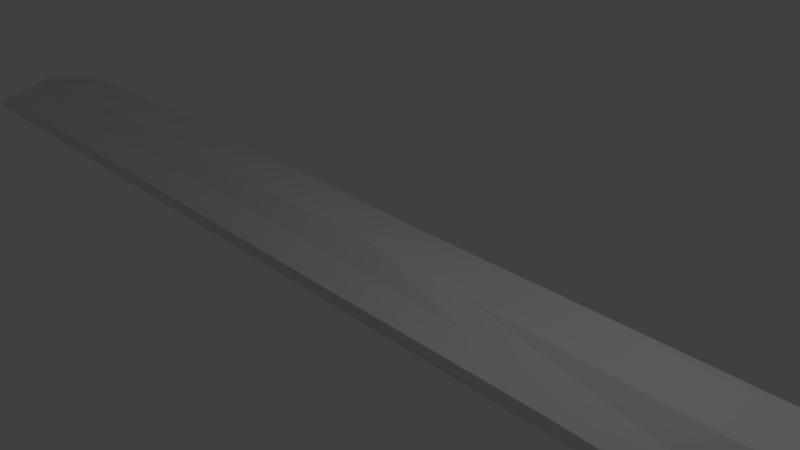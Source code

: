 # Source: untitled.blend  (saved by Blender 2.79.0; exported with 4.5.12 LTS)
import bpy
from mathutils import Matrix  # noqa: F401  (used for matrix-valued properties, if any)

bpy.ops.wm.read_factory_settings(use_empty=True)
scene = bpy.context.scene
scene.name = 'Scene'

# ---- collections
col_collection_1 = bpy.data.collections.new('Collection 1'); scene.collection.children.link(col_collection_1)

# ---- materials (node trees are filled in below, after node groups)
mat_material = bpy.data.materials.new('Material')
mat_material.alpha_threshold = 0.0
mat_material.use_transparent_shadow = False
mat_material.roughness = 0.5
mat_material.line_color = (0.0, 0.0, 0.0, 1.0)

# ---- material node trees

# ---- world
world_world = bpy.data.worlds.new('World'); scene.world = world_world
world_world.color = (0.05088, 0.05088, 0.05088)
world_world.use_sun_shadow = False
world_world.sun_shadow_jitter_overblur = 0.0
world_world.cycles.sampling_method = 'MANUAL'

# ---- cameras
cam_camera = bpy.data.cameras.new('Camera')
cam_camera.clip_end = 100.0
cam_camera.lens = 35.0
cam_camera.sensor_width = 32.0
cam_camera.sensor_height = 18.0
cam_camera.ortho_scale = 7.314
cam_camera.dof.focus_distance = 0.0
cam_camera.dof.aperture_fstop = 128.0

# ---- lights
light_lamp = bpy.data.lights.new('Lamp', 'POINT')
light_lamp.transmission_factor = 0.0
light_lamp.cutoff_distance = 30.0
light_lamp.energy = 100.0
light_lamp.shadow_buffer_clip_start = 1.001
light_lamp.shadow_soft_size = 0.1
light_lamp.shadow_maximum_resolution = 0.006
light_lamp.use_absolute_resolution = True

# ---- meshes
me_cube = bpy.data.meshes.new('Cube')
me_cube.from_pydata([(1.0, 1.0, -1.0), (1.0, -1.0, -1.0), (-1.0, -1.0, -1.0), (-1.0, 1.0, -1.0), (0.9872, 0.7088, 0.6167), (1.002, -0.6309, -0.04614), (-1.001, -0.3387, 0.2764), (-1.002, 0.3463, 0.6018), (1.0, -5.96e-08, -1.0), (1.788e-07, 1.0, -1.0), (1.0, 1.0, 0.0), (0.0, -1.0, -1.0), (1.001, -0.8471, -0.5686), (-1.0, 2.98e-07, -1.0), (-1.0, -0.9283, -0.2661), (-1.0, 1.0, 0.0), (1.0, 0.006321, 0.5848), (-0.008185, 0.405, 0.5418), (-0.001302, -0.4226, 0.1717), (-1.0, 1.788e-07, 1.0), (2.384e-07, 1.0, 0.0), (-1.0, 2.384e-07, 0.0), (-2.98e-07, -1.0, 0.0), (1.0, -2.98e-07, 0.0), (-1.49e-07, -1.788e-07, 1.0), (5.96e-08, 1.192e-07, -1.0), (0.1803, 0.001139, 0.3976), (0.518, -0.1916, 1.08), (0.3675, -0.9439, -0.2088), (0.3022, -0.9539, -0.1717), (0.4767, -0.5218, 0.06794), (0.2151, -0.4676, 0.1247), (0.3579, -1.0, -1.0), (0.6529, 1.0, 0.0), (0.2205, 1.0, 0.0), (0.6296, 0.5997, 0.5898), (0.1922, 0.4619, 0.04335), (0.6604, 1.0, -1.0), (0.2241, 1.0, -1.0), (-0.3629, 0.384, 0.8729), (-0.4604, 0.3783, 0.8788), (-0.7959, 0.5308, 0.899), (-0.8262, 0.3567, 0.9008), (-0.8082, 1.102e-07, 1.057), (-0.524, 8.596e-09, 1.057), (-0.3038, 1.0, -0.6903), (-0.4086, 1.0, -0.6903), (-0.7465, 1.0, -0.6903), (-0.3115, 1.0, 0.3097), (-0.4111, 1.0, 0.3097), (-0.7495, 1.0, 0.3097), (-0.8096, 1.0, 0.3097), (-0.8372, 0.7741, 0.5166), (-0.4802, 0.2603, 1.013), (-0.6749, 0.2902, 1.082)], [], [(25, 11, 2, 13), (24, 44, 43, 19, 6, 18), (23, 16, 5, 12), (22, 18, 6, 14), (21, 19, 7, 15), (20, 9, 45, 48), (17, 20, 48, 39), (4, 10, 33, 35), (10, 0, 37, 33), (13, 21, 15, 3), (2, 14, 21, 13), (14, 6, 19, 21), (11, 22, 14, 2), (1, 12, 28, 32), (12, 5, 30, 28), (8, 23, 12, 1), (0, 10, 23, 8), (10, 4, 16, 23), (16, 27, 30, 5), (4, 35, 27, 16), (17, 39, 53, 44, 24), (9, 25, 13, 3, 47, 46, 45), (0, 8, 25, 9, 38, 37), (8, 1, 32, 11, 25), (27, 35, 36, 26), (26, 36, 17, 24), (32, 29, 22, 11), (29, 32, 28), (35, 33, 34, 36), (36, 34, 20, 17), (28, 30, 31, 29), (29, 31, 18, 22), (30, 27, 26, 31), (31, 26, 24, 18), (33, 37, 38, 34), (34, 38, 9, 20), (48, 45, 46, 49), (49, 46, 47, 50), (50, 47, 51), (51, 47, 3, 15), (39, 48, 49, 40), (40, 49, 50, 41), (41, 50, 51, 52, 42), (42, 52, 51, 15, 7), (44, 53, 54), (54, 53, 40, 41), (41, 42, 43, 54), (42, 7, 19, 43), (43, 44, 54), (40, 53, 39)])
_uv = me_cube.uv_layers.new(name='UVMap')
_uv.uv.foreach_set('vector', [0.1762, 0.8238, 0.07934, 0.9031, 0.0001008, 0.8063, 0.09692, 0.727, 0.3302, 0.349, 0.3154, 0.3778, 0.3074, 0.3934, 0.3003, 0.4005, 0.2203, 0.3806, 0.287, 0.2585, 0.4123, 0.1278, 0.412, 0.1905, 0.3309, 0.127, 0.2996, 0.05886, 0.2281, 0.2185, 0.287, 0.2585, 0.2203, 0.3806, 0.1355, 0.3117, 0.204, 0.446, 0.3003, 0.4005, 0.3053, 0.4475, 0.2736, 0.5765, 0.4686, 0.3928, 0.5801, 0.4739, 0.5238, 0.4812, 0.4198, 0.4146, 0.3796, 0.35, 0.4686, 0.3928, 0.4198, 0.4146, 0.3473, 0.381, 0.4883, 0.2153, 0.5565, 0.2791, 0.524, 0.3158, 0.456, 0.2495, 0.5565, 0.2791, 0.6643, 0.3673, 0.6344, 0.4039, 0.524, 0.3158, 0.06972, 0.514, 0.204, 0.446, 0.2736, 0.5765, 0.14, 0.6476, 0.0001008, 0.3773, 0.1054, 0.336, 0.204, 0.446, 0.06972, 0.514, 0.1054, 0.336, 0.2203, 0.3806, 0.3003, 0.4005, 0.204, 0.446, 0.1364, 0.1358, 0.2281, 0.2185, 0.1355, 0.3117, 0.05179, 0.2493, 0.2274, 0.03752, 0.2726, 0.07861, 0.2455, 0.1719, 0.1696, 0.1008, 0.2726, 0.07861, 0.3309, 0.127, 0.3083, 0.197, 0.2455, 0.1719, 0.415, 0.0001009, 0.4123, 0.1278, 0.2996, 0.05886, 0.2788, 0.0001008, 0.5456, 0.009439, 0.5363, 0.14, 0.4123, 0.1278, 0.415, 0.0001009, 0.5363, 0.14, 0.4883, 0.2153, 0.412, 0.1905, 0.4123, 0.1278, 0.412, 0.1905, 0.3939, 0.2274, 0.3083, 0.197, 0.3309, 0.127, 0.4883, 0.2153, 0.456, 0.2495, 0.3939, 0.2274, 0.412, 0.1905, 0.3796, 0.35, 0.3473, 0.381, 0.331, 0.3851, 0.3154, 0.3778, 0.3302, 0.349, 0.273, 0.7446, 0.1762, 0.8238, 0.09692, 0.727, 0.1937, 0.6478, 0.2438, 0.6478, 0.2706, 0.6805, 0.2789, 0.6906, 0.3522, 0.8414, 0.2554, 0.9207, 0.1762, 0.8238, 0.273, 0.7446, 0.3135, 0.7923, 0.3333, 0.8165, 0.2554, 0.9207, 0.1586, 0.9999, 0.1181, 0.9522, 0.07934, 0.9031, 0.1762, 0.8238, 0.3939, 0.2274, 0.456, 0.2495, 0.4308, 0.3267, 0.3584, 0.2894, 0.3584, 0.2894, 0.4308, 0.3267, 0.3796, 0.35, 0.3302, 0.349, 0.1696, 0.1008, 0.2425, 0.1808, 0.2281, 0.2185, 0.1364, 0.1358, 0.2425, 0.1808, 0.1696, 0.1008, 0.2455, 0.1719, 0.456, 0.2495, 0.524, 0.3158, 0.4876, 0.3673, 0.4308, 0.3267, 0.4308, 0.3267, 0.4876, 0.3673, 0.4686, 0.3928, 0.3796, 0.35, 0.2455, 0.1719, 0.3083, 0.197, 0.2974, 0.2307, 0.2425, 0.1808, 0.2425, 0.1808, 0.2974, 0.2307, 0.287, 0.2585, 0.2281, 0.2185, 0.3083, 0.197, 0.3939, 0.2274, 0.3584, 0.2894, 0.2974, 0.2307, 0.2974, 0.2307, 0.3584, 0.2894, 0.3302, 0.349, 0.287, 0.2585, 0.524, 0.3158, 0.6344, 0.4039, 0.5986, 0.4494, 0.4876, 0.3673, 0.4876, 0.3673, 0.5986, 0.4494, 0.5801, 0.4739, 0.4686, 0.3928, 0.4198, 0.4146, 0.5238, 0.4812, 0.5159, 0.4927, 0.4144, 0.4236, 0.4144, 0.4236, 0.5159, 0.4927, 0.4887, 0.5295, 0.3936, 0.4552, 0.3936, 0.4552, 0.4887, 0.5295, 0.3897, 0.4602, 0.3897, 0.4602, 0.4887, 0.5295, 0.4998, 0.5809, 0.3969, 0.499, 0.3473, 0.381, 0.4198, 0.4146, 0.4144, 0.4236, 0.3434, 0.3883, 0.3434, 0.3883, 0.4144, 0.4236, 0.3936, 0.4552, 0.3362, 0.4134, 0.3362, 0.4134, 0.3936, 0.4552, 0.3897, 0.4602, 0.3623, 0.4438, 0.3227, 0.4132, 0.3227, 0.4132, 0.3623, 0.4438, 0.3897, 0.4602, 0.3969, 0.499, 0.3053, 0.4475, 0.3154, 0.3778, 0.331, 0.3851, 0.3244, 0.3961, 0.3244, 0.3961, 0.331, 0.3851, 0.3434, 0.3883, 0.3362, 0.4134, 0.3362, 0.4134, 0.3227, 0.4132, 0.3074, 0.3934, 0.3244, 0.3961, 0.3227, 0.4132, 0.3053, 0.4475, 0.3003, 0.4005, 0.3074, 0.3934, 0.3074, 0.3934, 0.3154, 0.3778, 0.3244, 0.3961, 0.3434, 0.3883, 0.331, 0.3851, 0.3473, 0.381])
me_cube.materials.append(mat_material)
me_cube.use_remesh_preserve_volume = False
me_cube.use_remesh_preserve_attributes = False
me_cube.use_mirror_vertex_groups = False
me_cube.update()

# ---- objects
ob_cube = bpy.data.objects.new('Cube', me_cube)
ob_lamp = bpy.data.objects.new('Lamp', light_lamp)
ob_camera = bpy.data.objects.new('Camera', cam_camera)

# ---- transforms, parenting, visibility, modifiers, constraints
ob_cube.location = (0.0, 0.0, 0.0)
ob_cube.scale = (9.709, 0.9564, 0.1751)
ob_cube.lock_rotations_4d = False
ob_cube.empty_display_type = 'ARROWS'
ob_cube.lineart.crease_threshold = 0.0
ob_lamp.location = (4.076, 1.005, 5.904)
ob_lamp.rotation_euler = (0.6503, 0.05522, 1.866)
ob_lamp.lock_rotations_4d = False
ob_lamp.empty_display_type = 'ARROWS'
ob_lamp.color = (0.0, 0.0, 0.0, 0.0)
ob_lamp.lineart.crease_threshold = 0.0
ob_camera.location = (7.481, -6.508, 5.344)
ob_camera.rotation_euler = (1.109, 0.0, 0.8149)
ob_camera.lock_rotations_4d = False
ob_camera.empty_display_type = 'ARROWS'
ob_camera.color = (0.0, 0.0, 0.0, 0.0)
ob_camera.display_type = 'WIRE'
ob_camera.lineart.crease_threshold = 0.0

# ---- collection membership
col_collection_1.objects.link(ob_cube)
col_collection_1.objects.link(ob_lamp)
col_collection_1.objects.link(ob_camera)

# ---- scene / render settings (as saved in the file)
scene.camera = ob_camera
scene.frame_start = 1; scene.frame_end = 250; scene.frame_set(1)
scene.render.engine = 'BLENDER_EEVEE_NEXT'
scene.render.resolution_percentage = 50
scene.render.dither_intensity = 0.0
scene.cycles.use_denoising = False
scene.cycles.samples = 128
scene.cycles.sampling_pattern = 'TABULATED_SOBOL'
scene.cycles.use_adaptive_sampling = False
scene.cycles.use_light_tree = False
scene.cycles.blur_glossy = 0.0
scene.cycles.sample_clamp_indirect = 0.0
scene.view_settings.view_transform = 'Standard'
bpy.context.view_layer.update()
